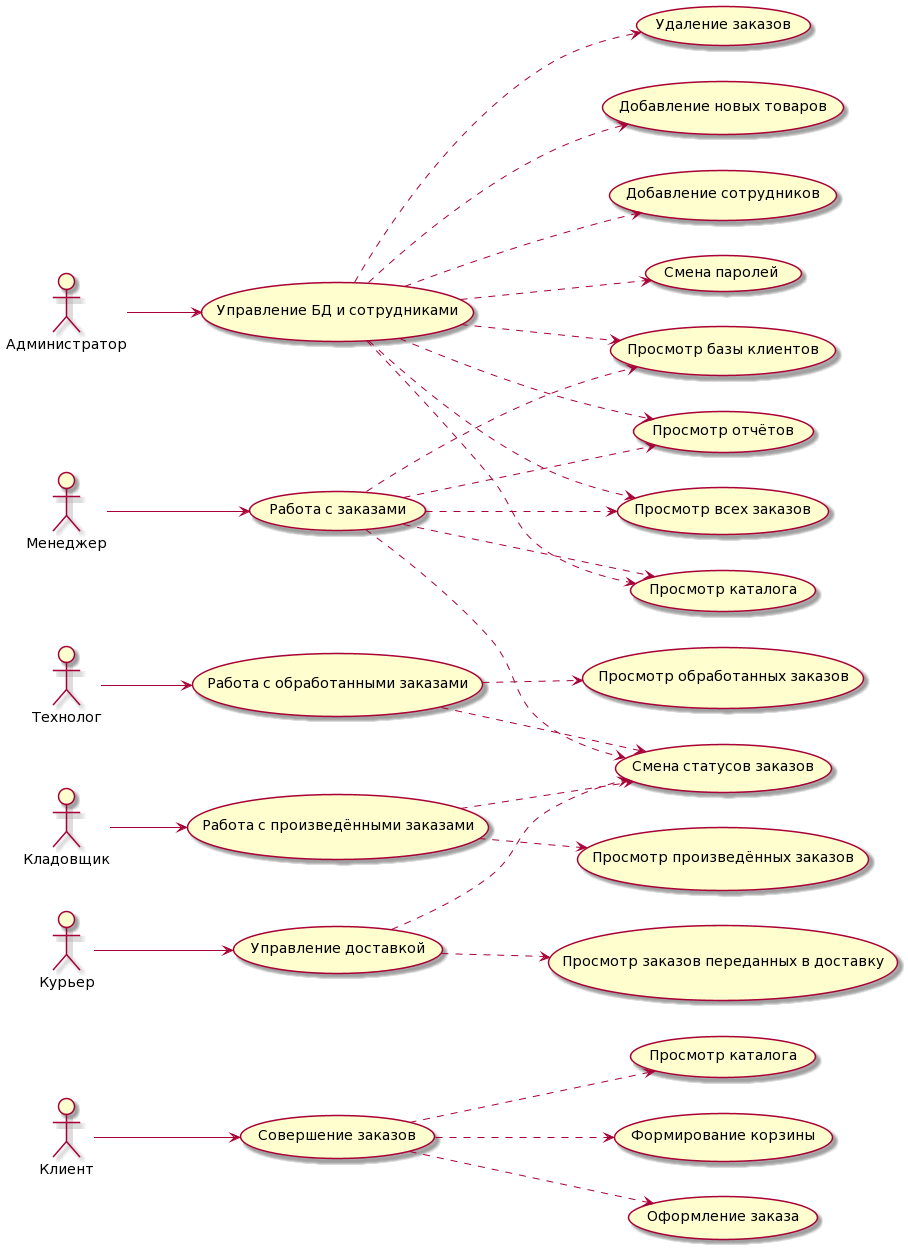

The diagram above was rendered by PlantUML. Its source (embedded in the PNG):
@startuml
left to right direction

actor "Клиент"
actor "Администратор"
actor "Менеджер"
actor "Технолог"
actor "Кладовщик"
actor "Курьер"

usecase case1 as "Совершение заказов"

usecase case2 as "Просмотр каталога"

usecase case3 as "Формирование корзины"

usecase case4 as "Оформление заказа"

usecase case5 as "Управление БД и сотрудниками"

usecase case6 as "Просмотр всех заказов"

usecase case7 as "Удаление заказов"

usecase case8 as "Просмотр каталога"

usecase case9 as "Просмотр базы клиентов"

usecase case10 as "Добавление новых товаров"

usecase case11 as "Добавление сотрудников"

usecase case12 as "Смена паролей"

usecase case13 as "Просмотр отчётов"

usecase case14 as "Работа с заказами"

usecase case15 as "Смена статусов заказов"

usecase case16 as "Работа с обработанными заказами"

usecase case17 as "Просмотр обработанных заказов"

usecase case18 as "Работа с произведёнными заказами"

usecase case19 as "Просмотр произведённых заказов"

usecase case20 as "Управление доставкой"

usecase case21 as "Просмотр заказов переданных в доставку"

Клиент --> case1
case1 ..> case2
case1 ..> case3
case1 ..> case4

Администратор --> case5
case5 ..> case6
case5 ..> case7
case5 ..> case8
case5 ..> case9
case5 ..> case10
case5 ..> case11
case5 ..> case12
case5 ..> case13

Менеджер --> case14
case14 ..> case6
case14 ..> case8
case14 ..> case9
case14 ..> case13
case14 ..> case15

Технолог --> case16
case16 ..> case17
case16 ..> case15

Кладовщик --> case18
case18 ..> case19
case18 ..> case15

Курьер --> case20
case20 ..> case21
case20 ..> case15
@enduml